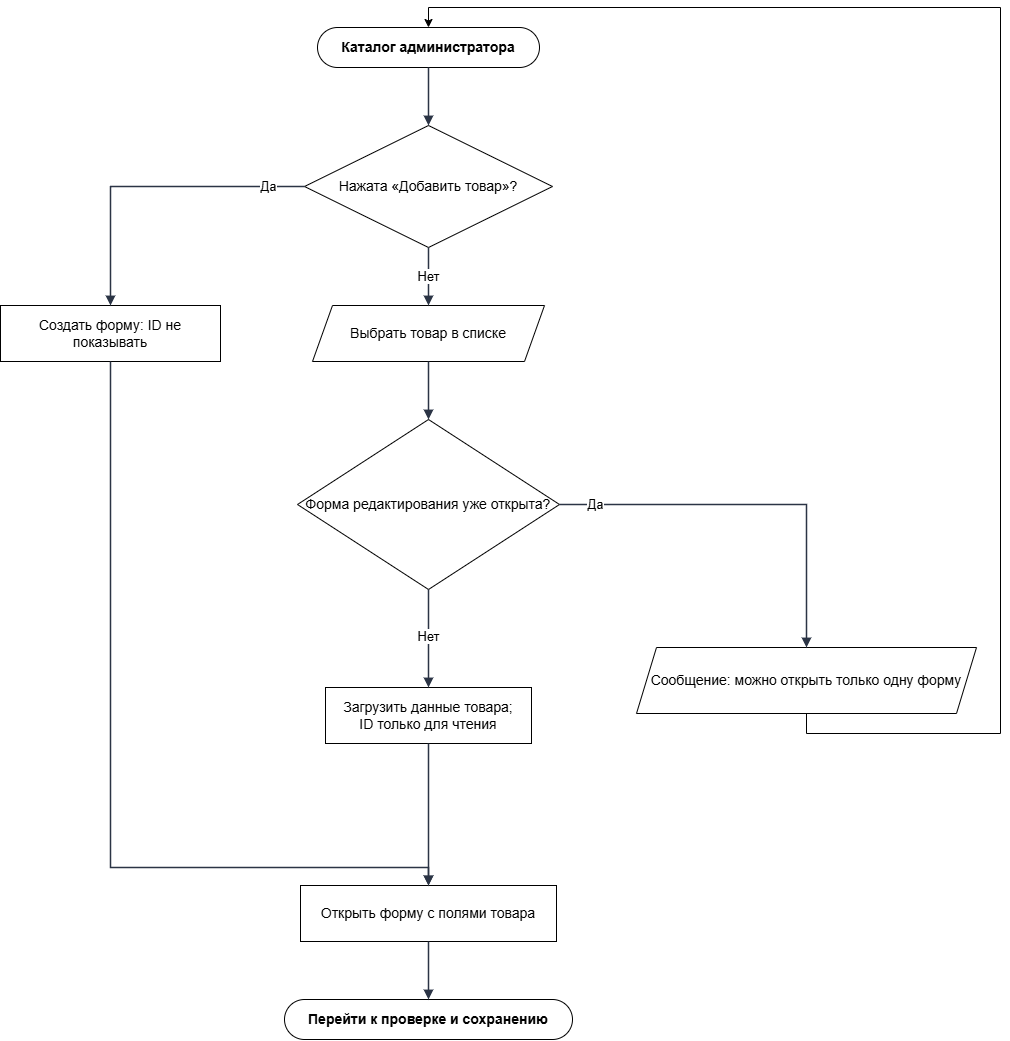

The diagram above was exported from draw.io. Its source (the exported page's mxGraphModel, read from the mxfile embedded in the PNG):
<mxGraphModel dx="1724" dy="1077" grid="1" gridSize="10" guides="1" tooltips="1" connect="1" arrows="1" fold="1" page="1" pageScale="1" pageWidth="1056" pageHeight="1132" math="0" shadow="0">
  <root>
    <mxCell id="0" />
    <mxCell id="1" parent="0" />
    <mxCell id="n1" parent="1" style="rounded=1;whiteSpace=wrap;html=1;arcSize=50;fillColor=#ffffff;strokeColor=#000000;fontStyle=1;fontSize=14;" value="Каталог администратора" vertex="1">
      <mxGeometry height="40" width="222" x="357" y="70" as="geometry" />
    </mxCell>
    <mxCell id="n2" parent="1" style="rhombus;whiteSpace=wrap;html=1;fillColor=#ffffff;strokeColor=#000000;fontSize=14;" value="Нажата «Добавить товар»?" vertex="1">
      <mxGeometry height="122" width="248" x="344" y="168" as="geometry" />
    </mxCell>
    <mxCell id="n3" parent="1" style="rounded=0;whiteSpace=wrap;html=1;fillColor=#ffffff;strokeColor=#000000;fontSize=14;" value="Создать форму: ID не показывать" vertex="1">
      <mxGeometry height="56" width="220" x="40" y="348" as="geometry" />
    </mxCell>
    <mxCell id="n4" parent="1" style="shape=parallelogram;perimeter=parallelogramPerimeter;whiteSpace=wrap;html=1;fixedSize=1;size=20;fillColor=#ffffff;strokeColor=#000000;fontSize=14;" value="Выбрать товар в списке" vertex="1">
      <mxGeometry height="56" width="232" x="352" y="348" as="geometry" />
    </mxCell>
    <mxCell id="n5" parent="1" style="rhombus;whiteSpace=wrap;html=1;fillColor=#ffffff;strokeColor=#000000;fontSize=14;" value="Форма редактирования уже открыта?" vertex="1">
      <mxGeometry height="170" width="262" x="337" y="462" as="geometry" />
    </mxCell>
    <mxCell id="R4K6iCldQTL5quXNsPo8-1" edge="1" parent="1" source="n6" style="edgeStyle=orthogonalEdgeStyle;rounded=0;orthogonalLoop=1;jettySize=auto;html=1;exitX=0.5;exitY=1;exitDx=0;exitDy=0;entryX=0.5;entryY=0;entryDx=0;entryDy=0;" target="n1">
      <mxGeometry relative="1" as="geometry">
        <Array as="points">
          <mxPoint x="846" y="776" />
          <mxPoint x="1040" y="776" />
          <mxPoint x="1040" y="50" />
          <mxPoint x="468" y="50" />
        </Array>
      </mxGeometry>
    </mxCell>
    <mxCell id="n6" parent="1" style="shape=parallelogram;perimeter=parallelogramPerimeter;whiteSpace=wrap;html=1;fixedSize=1;size=20;fillColor=#ffffff;strokeColor=#000000;fontSize=14;" value="Сообщение: можно открыть только одну форму" vertex="1">
      <mxGeometry height="66" width="340" x="676" y="690" as="geometry" />
    </mxCell>
    <mxCell id="n8" parent="1" style="rounded=0;whiteSpace=wrap;html=1;fillColor=#ffffff;strokeColor=#000000;fontSize=14;" value="Загрузить данные товара;&lt;br&gt;ID только для чтения" vertex="1">
      <mxGeometry height="56" width="206" x="365" y="730" as="geometry" />
    </mxCell>
    <mxCell id="n10" parent="1" style="rounded=0;whiteSpace=wrap;html=1;fillColor=#ffffff;strokeColor=#000000;fontSize=14;" value="Открыть форму с полями товара" vertex="1">
      <mxGeometry height="56" width="256" x="340" y="928" as="geometry" />
    </mxCell>
    <mxCell id="n11" parent="1" style="rounded=1;whiteSpace=wrap;html=1;arcSize=50;fillColor=#ffffff;strokeColor=#000000;fontStyle=1;fontSize=14;" value="Перейти к проверке и сохранению" vertex="1">
      <mxGeometry height="40" width="288" x="324" y="1042" as="geometry" />
    </mxCell>
    <mxCell id="e1" edge="1" parent="1" source="n1" style="edgeStyle=orthogonalEdgeStyle;rounded=0;orthogonalLoop=1;jettySize=auto;html=1;endArrow=block;endFill=1;strokeWidth=1.5;strokeColor=#2b3445;fontSize=13;labelBackgroundColor=#FFFFFF;exitX=0.5;exitY=1;exitDx=0;exitDy=0;exitPerimeter=0;entryX=0.5;entryY=0;entryDx=0;entryDy=0;entryPerimeter=0;" target="n2" value="">
      <mxGeometry relative="1" as="geometry" />
    </mxCell>
    <mxCell id="e2" edge="1" parent="1" source="n2" style="edgeStyle=orthogonalEdgeStyle;rounded=0;orthogonalLoop=1;jettySize=auto;html=1;endArrow=block;endFill=1;strokeWidth=1.5;strokeColor=#2b3445;fontSize=13;labelBackgroundColor=#FFFFFF;exitX=0;exitY=0.5;exitDx=0;exitDy=0;exitPerimeter=0;entryX=0.5;entryY=0;entryDx=0;entryDy=0;entryPerimeter=0;" target="n3" value="Да">
      <mxGeometry relative="1" x="-0.77" as="geometry">
        <Array as="points">
          <mxPoint x="150" y="229" />
        </Array>
      </mxGeometry>
    </mxCell>
    <mxCell id="e3" edge="1" parent="1" source="n2" style="edgeStyle=orthogonalEdgeStyle;rounded=0;orthogonalLoop=1;jettySize=auto;html=1;endArrow=block;endFill=1;strokeWidth=1.5;strokeColor=#2b3445;fontSize=13;labelBackgroundColor=#FFFFFF;exitX=0.5;exitY=1;exitDx=0;exitDy=0;exitPerimeter=0;entryX=0.5;entryY=0;entryDx=0;entryDy=0;entryPerimeter=0;" target="n4" value="Нет">
      <mxGeometry relative="1" as="geometry" />
    </mxCell>
    <mxCell id="e4" edge="1" parent="1" source="n4" style="edgeStyle=orthogonalEdgeStyle;rounded=0;orthogonalLoop=1;jettySize=auto;html=1;endArrow=block;endFill=1;strokeWidth=1.5;strokeColor=#2b3445;fontSize=13;labelBackgroundColor=#FFFFFF;exitX=0.5;exitY=1;exitDx=0;exitDy=0;exitPerimeter=0;entryX=0.5;entryY=0;entryDx=0;entryDy=0;entryPerimeter=0;" target="n5" value="">
      <mxGeometry relative="1" as="geometry" />
    </mxCell>
    <mxCell id="e5" edge="1" parent="1" source="n5" style="edgeStyle=orthogonalEdgeStyle;rounded=0;orthogonalLoop=1;jettySize=auto;html=1;endArrow=block;endFill=1;strokeWidth=1.5;strokeColor=#2b3445;fontSize=13;labelBackgroundColor=#FFFFFF;exitX=1;exitY=0.5;exitDx=0;exitDy=0;exitPerimeter=0;entryX=0.5;entryY=0;entryDx=0;entryDy=0;entryPerimeter=0;" target="n6" value="Да">
      <mxGeometry relative="1" x="-0.8154" as="geometry">
        <Array as="points">
          <mxPoint x="846" y="547" />
        </Array>
      </mxGeometry>
    </mxCell>
    <mxCell id="e7" edge="1" parent="1" source="n5" style="edgeStyle=orthogonalEdgeStyle;rounded=0;orthogonalLoop=1;jettySize=auto;html=1;endArrow=block;endFill=1;strokeWidth=1.5;strokeColor=#2b3445;fontSize=13;labelBackgroundColor=#FFFFFF;exitX=0.5;exitY=1;exitDx=0;exitDy=0;exitPerimeter=0;entryX=0.5;entryY=0;entryDx=0;entryDy=0;entryPerimeter=0;" target="n8" value="Нет">
      <mxGeometry relative="1" x="-0.0476" as="geometry" />
    </mxCell>
    <mxCell id="e9" edge="1" parent="1" source="n8" style="edgeStyle=orthogonalEdgeStyle;rounded=0;orthogonalLoop=1;jettySize=auto;html=1;endArrow=block;endFill=1;strokeWidth=1.5;strokeColor=#2b3445;fontSize=13;labelBackgroundColor=#FFFFFF;exitX=0.5;exitY=1;exitDx=0;exitDy=0;entryX=0.5;entryY=0;entryDx=0;entryDy=0;entryPerimeter=0;" target="n10" value="">
      <mxGeometry relative="1" as="geometry">
        <mxPoint x="468" y="870" as="sourcePoint" />
      </mxGeometry>
    </mxCell>
    <mxCell id="e10" edge="1" parent="1" source="n3" style="edgeStyle=orthogonalEdgeStyle;rounded=0;orthogonalLoop=1;jettySize=auto;html=1;endArrow=block;endFill=1;strokeWidth=1.5;strokeColor=#2b3445;fontSize=13;labelBackgroundColor=#FFFFFF;exitX=0.5;exitY=1;exitDx=0;exitDy=0;exitPerimeter=0;entryX=0.5;entryY=0;entryDx=0;entryDy=0;" target="n10" value="">
      <mxGeometry relative="1" x="-0.1188" as="geometry">
        <Array as="points">
          <mxPoint x="150" y="910" />
          <mxPoint x="468" y="910" />
        </Array>
      </mxGeometry>
    </mxCell>
    <mxCell id="e11" edge="1" parent="1" source="n10" style="edgeStyle=orthogonalEdgeStyle;rounded=0;orthogonalLoop=1;jettySize=auto;html=1;endArrow=block;endFill=1;strokeWidth=1.5;strokeColor=#2b3445;fontSize=13;labelBackgroundColor=#FFFFFF;exitX=0.5;exitY=1;exitDx=0;exitDy=0;exitPerimeter=0;entryX=0.5;entryY=0;entryDx=0;entryDy=0;entryPerimeter=0;" target="n11" value="">
      <mxGeometry relative="1" as="geometry" />
    </mxCell>
  </root>
</mxGraphModel>